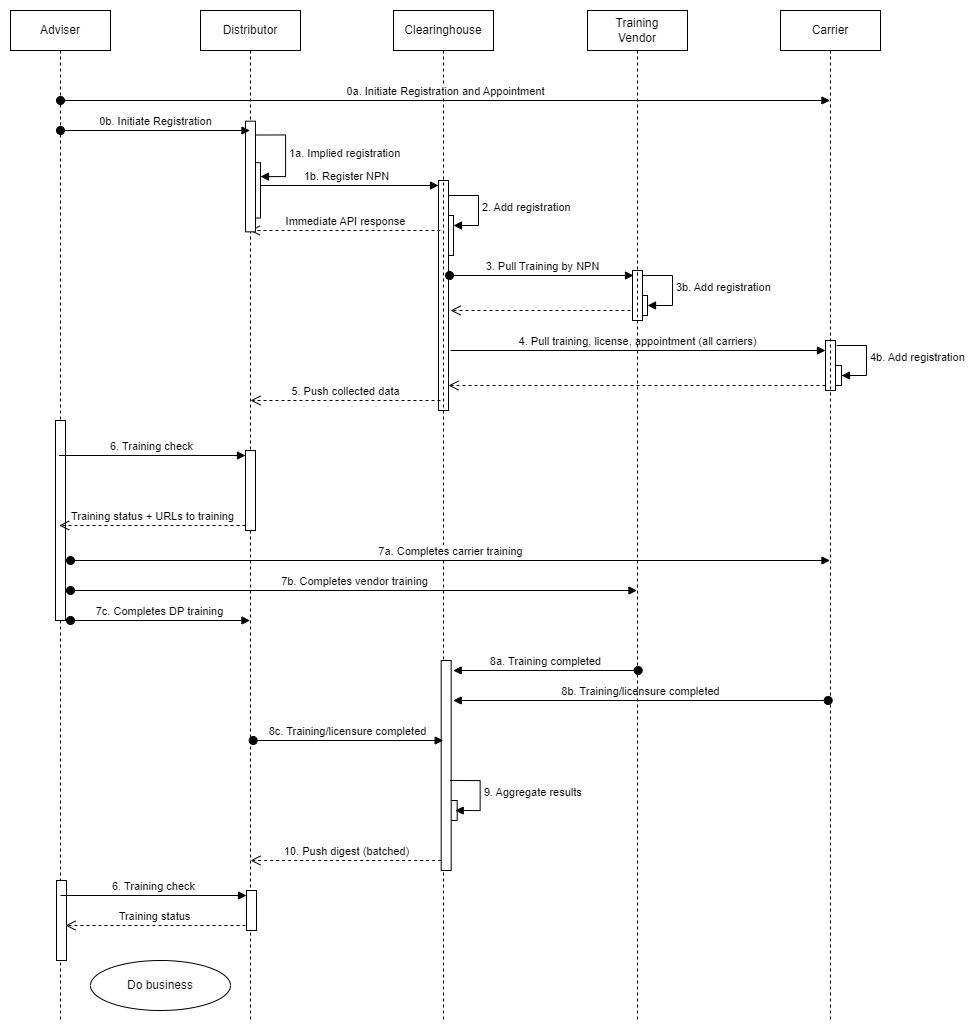

The diagram above was exported from draw.io. Its source (the exported page's mxGraphModel, read from the mxfile embedded in the PNG):
<mxGraphModel dx="2294" dy="955" grid="1" gridSize="10" guides="1" tooltips="1" connect="1" arrows="1" fold="1" page="1" pageScale="1" pageWidth="850" pageHeight="1100" math="0" shadow="0">
  <root>
    <mxCell id="0" />
    <mxCell id="1" parent="0" />
    <mxCell id="A4MI7lzfLmmGsxcYk_rY-36" value="" style="html=1;points=[[0,0,0,0,5],[0,1,0,0,-5],[1,0,0,0,5],[1,1,0,0,-5]];perimeter=orthogonalPerimeter;outlineConnect=0;targetShapes=umlLifeline;portConstraint=eastwest;newEdgeStyle={&quot;curved&quot;:0,&quot;rounded&quot;:0};" parent="1" vertex="1">
      <mxGeometry x="577" y="355" width="10" height="20" as="geometry" />
    </mxCell>
    <mxCell id="A4MI7lzfLmmGsxcYk_rY-14" value="" style="html=1;points=[[0,0,0,0,5],[0,1,0,0,-5],[1,0,0,0,5],[1,1,0,0,-5]];perimeter=orthogonalPerimeter;outlineConnect=0;targetShapes=umlLifeline;portConstraint=eastwest;newEdgeStyle={&quot;curved&quot;:0,&quot;rounded&quot;:0};" parent="1" vertex="1">
      <mxGeometry x="383" y="275" width="10" height="40" as="geometry" />
    </mxCell>
    <mxCell id="A4MI7lzfLmmGsxcYk_rY-15" value="2. Add registration" style="html=1;align=left;spacingLeft=2;endArrow=block;rounded=0;edgeStyle=orthogonalEdgeStyle;curved=0;rounded=0;" parent="1" target="A4MI7lzfLmmGsxcYk_rY-14" edge="1">
      <mxGeometry relative="1" as="geometry">
        <mxPoint x="388" y="255" as="sourcePoint" />
        <Array as="points">
          <mxPoint x="418" y="285" />
        </Array>
      </mxGeometry>
    </mxCell>
    <mxCell id="A4MI7lzfLmmGsxcYk_rY-40" value="4b. Add registration" style="html=1;align=left;spacingLeft=2;endArrow=block;rounded=0;edgeStyle=orthogonalEdgeStyle;curved=0;rounded=0;" parent="1" target="A4MI7lzfLmmGsxcYk_rY-41" edge="1">
      <mxGeometry relative="1" as="geometry">
        <mxPoint x="776" y="405" as="sourcePoint" />
        <Array as="points">
          <mxPoint x="806" y="435" />
        </Array>
      </mxGeometry>
    </mxCell>
    <mxCell id="A4MI7lzfLmmGsxcYk_rY-41" value="" style="html=1;points=[[0,0,0,0,5],[0,1,0,0,-5],[1,0,0,0,5],[1,1,0,0,-5]];perimeter=orthogonalPerimeter;outlineConnect=0;targetShapes=umlLifeline;portConstraint=eastwest;newEdgeStyle={&quot;curved&quot;:0,&quot;rounded&quot;:0};" parent="1" vertex="1">
      <mxGeometry x="771" y="425" width="10" height="20" as="geometry" />
    </mxCell>
    <mxCell id="A4MI7lzfLmmGsxcYk_rY-12" value="" style="html=1;points=[[0,0,0,0,5],[0,1,0,0,-5],[1,0,0,0,5],[1,1,0,0,-5]];perimeter=orthogonalPerimeter;outlineConnect=0;targetShapes=umlLifeline;portConstraint=eastwest;newEdgeStyle={&quot;curved&quot;:0,&quot;rounded&quot;:0};" parent="1" vertex="1">
      <mxGeometry x="378" y="240" width="10" height="230" as="geometry" />
    </mxCell>
    <mxCell id="A4MI7lzfLmmGsxcYk_rY-13" value="1b. Register NPN" style="html=1;verticalAlign=bottom;startArrow=oval;endArrow=block;startSize=8;curved=0;rounded=0;entryX=0;entryY=0;entryDx=0;entryDy=5;" parent="1" target="A4MI7lzfLmmGsxcYk_rY-12" edge="1">
      <mxGeometry relative="1" as="geometry">
        <mxPoint x="195" y="245" as="sourcePoint" />
      </mxGeometry>
    </mxCell>
    <mxCell id="A4MI7lzfLmmGsxcYk_rY-16" value="" style="html=1;points=[[0,0,0,0,5],[0,1,0,0,-5],[1,0,0,0,5],[1,1,0,0,-5]];perimeter=orthogonalPerimeter;outlineConnect=0;targetShapes=umlLifeline;portConstraint=eastwest;newEdgeStyle={&quot;curved&quot;:0,&quot;rounded&quot;:0};" parent="1" vertex="1">
      <mxGeometry x="572" y="330" width="10" height="50" as="geometry" />
    </mxCell>
    <mxCell id="A4MI7lzfLmmGsxcYk_rY-17" value="3. Pull Training by NPN" style="html=1;verticalAlign=bottom;startArrow=oval;endArrow=block;startSize=8;curved=0;rounded=0;entryX=0;entryY=0;entryDx=0;entryDy=5;" parent="1" edge="1">
      <mxGeometry relative="1" as="geometry">
        <mxPoint x="389" y="335" as="sourcePoint" />
        <mxPoint x="573" y="335" as="targetPoint" />
      </mxGeometry>
    </mxCell>
    <mxCell id="A4MI7lzfLmmGsxcYk_rY-18" value="" style="html=1;verticalAlign=bottom;endArrow=open;dashed=1;endSize=8;curved=0;rounded=0;" parent="1" edge="1">
      <mxGeometry relative="1" as="geometry">
        <mxPoint x="570" y="370" as="sourcePoint" />
        <mxPoint x="390" y="370" as="targetPoint" />
      </mxGeometry>
    </mxCell>
    <mxCell id="A4MI7lzfLmmGsxcYk_rY-19" value="" style="html=1;points=[[0,0,0,0,5],[0,1,0,0,-5],[1,0,0,0,5],[1,1,0,0,-5]];perimeter=orthogonalPerimeter;outlineConnect=0;targetShapes=umlLifeline;portConstraint=eastwest;newEdgeStyle={&quot;curved&quot;:0,&quot;rounded&quot;:0};" parent="1" vertex="1">
      <mxGeometry x="765" y="400" width="10" height="50" as="geometry" />
    </mxCell>
    <mxCell id="A4MI7lzfLmmGsxcYk_rY-20" value="4. Pull training, license, appointment (all carriers)" style="html=1;verticalAlign=bottom;endArrow=block;curved=0;rounded=0;entryX=0;entryY=0;entryDx=0;entryDy=5;" parent="1" edge="1">
      <mxGeometry relative="1" as="geometry">
        <mxPoint x="390" y="410" as="sourcePoint" />
        <mxPoint x="765" y="410" as="targetPoint" />
      </mxGeometry>
    </mxCell>
    <mxCell id="A4MI7lzfLmmGsxcYk_rY-21" value="" style="html=1;verticalAlign=bottom;endArrow=open;dashed=1;endSize=8;curved=0;rounded=0;exitX=0;exitY=1;exitDx=0;exitDy=-5;" parent="1" source="A4MI7lzfLmmGsxcYk_rY-19" target="A4MI7lzfLmmGsxcYk_rY-12" edge="1">
      <mxGeometry relative="1" as="geometry">
        <mxPoint x="390" y="465" as="targetPoint" />
      </mxGeometry>
    </mxCell>
    <mxCell id="A4MI7lzfLmmGsxcYk_rY-27" value="Immediate API response" style="html=1;verticalAlign=bottom;endArrow=open;dashed=1;endSize=8;curved=0;rounded=0;" parent="1" edge="1">
      <mxGeometry relative="1" as="geometry">
        <mxPoint x="380" y="290" as="sourcePoint" />
        <mxPoint x="189.32352941176464" y="290" as="targetPoint" />
      </mxGeometry>
    </mxCell>
    <mxCell id="A4MI7lzfLmmGsxcYk_rY-28" value="5. Push collected data" style="html=1;verticalAlign=bottom;endArrow=open;dashed=1;endSize=8;curved=0;rounded=0;" parent="1" edge="1">
      <mxGeometry relative="1" as="geometry">
        <mxPoint x="380" y="460" as="sourcePoint" />
        <mxPoint x="190" y="460" as="targetPoint" />
      </mxGeometry>
    </mxCell>
    <mxCell id="A4MI7lzfLmmGsxcYk_rY-37" value="3b. Add registration" style="html=1;align=left;spacingLeft=2;endArrow=block;rounded=0;edgeStyle=orthogonalEdgeStyle;curved=0;rounded=0;" parent="1" target="A4MI7lzfLmmGsxcYk_rY-36" edge="1">
      <mxGeometry relative="1" as="geometry">
        <mxPoint x="582" y="335" as="sourcePoint" />
        <Array as="points">
          <mxPoint x="612" y="365" />
        </Array>
      </mxGeometry>
    </mxCell>
    <mxCell id="A4MI7lzfLmmGsxcYk_rY-4" value="Distributor" style="shape=umlLifeline;perimeter=lifelinePerimeter;whiteSpace=wrap;html=1;container=1;dropTarget=0;collapsible=0;recursiveResize=0;outlineConnect=0;portConstraint=eastwest;newEdgeStyle={&quot;edgeStyle&quot;:&quot;elbowEdgeStyle&quot;,&quot;elbow&quot;:&quot;vertical&quot;,&quot;curved&quot;:0,&quot;rounded&quot;:0};" parent="1" vertex="1">
      <mxGeometry x="140" y="70" width="100" height="1010" as="geometry" />
    </mxCell>
    <mxCell id="A4MI7lzfLmmGsxcYk_rY-49" value="" style="html=1;points=[[0,0,0,0,5],[0,1,0,0,-5],[1,0,0,0,5],[1,1,0,0,-5]];perimeter=orthogonalPerimeter;outlineConnect=0;targetShapes=umlLifeline;portConstraint=eastwest;newEdgeStyle={&quot;curved&quot;:0,&quot;rounded&quot;:0};" parent="A4MI7lzfLmmGsxcYk_rY-4" vertex="1">
      <mxGeometry x="50" y="152.19178082191783" width="10" height="55.34246575342466" as="geometry" />
    </mxCell>
    <mxCell id="A4MI7lzfLmmGsxcYk_rY-50" value="1a. Implied registration" style="html=1;align=left;spacingLeft=2;endArrow=block;rounded=0;edgeStyle=orthogonalEdgeStyle;curved=0;rounded=0;" parent="A4MI7lzfLmmGsxcYk_rY-4" target="A4MI7lzfLmmGsxcYk_rY-49" edge="1">
      <mxGeometry relative="1" as="geometry">
        <mxPoint x="55" y="124.5205479452055" as="sourcePoint" />
        <Array as="points">
          <mxPoint x="85" y="166.027397260274" />
        </Array>
      </mxGeometry>
    </mxCell>
    <mxCell id="A4MI7lzfLmmGsxcYk_rY-51" value="" style="html=1;points=[[0,0,0,0,5],[0,1,0,0,-5],[1,0,0,0,5],[1,1,0,0,-5]];perimeter=orthogonalPerimeter;outlineConnect=0;targetShapes=umlLifeline;portConstraint=eastwest;newEdgeStyle={&quot;curved&quot;:0,&quot;rounded&quot;:0};" parent="A4MI7lzfLmmGsxcYk_rY-4" vertex="1">
      <mxGeometry x="45" y="110.68493150684932" width="10" height="110.68493150684932" as="geometry" />
    </mxCell>
    <mxCell id="bQgUxhrCK27RBRUvgpkn-15" value="" style="html=1;points=[[0,0,0,0,5],[0,1,0,0,-5],[1,0,0,0,5],[1,1,0,0,-5]];perimeter=orthogonalPerimeter;outlineConnect=0;targetShapes=umlLifeline;portConstraint=eastwest;newEdgeStyle={&quot;curved&quot;:0,&quot;rounded&quot;:0};" parent="A4MI7lzfLmmGsxcYk_rY-4" vertex="1">
      <mxGeometry x="45" y="440" width="10" height="80" as="geometry" />
    </mxCell>
    <mxCell id="A4MI7lzfLmmGsxcYk_rY-6" value="Clearinghouse" style="shape=umlLifeline;perimeter=lifelinePerimeter;whiteSpace=wrap;html=1;container=1;dropTarget=0;collapsible=0;recursiveResize=0;outlineConnect=0;portConstraint=eastwest;newEdgeStyle={&quot;edgeStyle&quot;:&quot;elbowEdgeStyle&quot;,&quot;elbow&quot;:&quot;vertical&quot;,&quot;curved&quot;:0,&quot;rounded&quot;:0};" parent="1" vertex="1">
      <mxGeometry x="333" y="70" width="100" height="1010" as="geometry" />
    </mxCell>
    <mxCell id="A4MI7lzfLmmGsxcYk_rY-45" value="" style="html=1;points=[[0,0,0,0,5],[0,1,0,0,-5],[1,0,0,0,5],[1,1,0,0,-5]];perimeter=orthogonalPerimeter;outlineConnect=0;targetShapes=umlLifeline;portConstraint=eastwest;newEdgeStyle={&quot;curved&quot;:0,&quot;rounded&quot;:0};" parent="A4MI7lzfLmmGsxcYk_rY-6" vertex="1">
      <mxGeometry x="53.68000000000001" y="790" width="10" height="20" as="geometry" />
    </mxCell>
    <mxCell id="A4MI7lzfLmmGsxcYk_rY-43" value="" style="html=1;points=[[0,0,0,0,5],[0,1,0,0,-5],[1,0,0,0,5],[1,1,0,0,-5]];perimeter=orthogonalPerimeter;outlineConnect=0;targetShapes=umlLifeline;portConstraint=eastwest;newEdgeStyle={&quot;curved&quot;:0,&quot;rounded&quot;:0};" parent="A4MI7lzfLmmGsxcYk_rY-6" vertex="1">
      <mxGeometry x="47.68000000000001" y="650" width="10" height="210" as="geometry" />
    </mxCell>
    <mxCell id="A4MI7lzfLmmGsxcYk_rY-31" value="8a. Training completed" style="html=1;verticalAlign=bottom;startArrow=oval;startFill=1;endArrow=block;startSize=8;curved=0;rounded=0;" parent="A4MI7lzfLmmGsxcYk_rY-6" edge="1">
      <mxGeometry width="60" relative="1" as="geometry">
        <mxPoint x="244.67999999999995" y="660" as="sourcePoint" />
        <mxPoint x="59.68000000000001" y="660" as="targetPoint" />
      </mxGeometry>
    </mxCell>
    <mxCell id="A4MI7lzfLmmGsxcYk_rY-34" value="8b. Training/licensure completed" style="html=1;verticalAlign=bottom;startArrow=oval;startFill=1;endArrow=block;startSize=8;curved=0;rounded=0;" parent="A4MI7lzfLmmGsxcYk_rY-6" edge="1">
      <mxGeometry width="60" relative="1" as="geometry">
        <mxPoint x="434.67999999999995" y="690" as="sourcePoint" />
        <mxPoint x="59.68000000000001" y="690" as="targetPoint" />
      </mxGeometry>
    </mxCell>
    <mxCell id="A4MI7lzfLmmGsxcYk_rY-42" value="8c. Training/licensure completed" style="html=1;verticalAlign=bottom;startArrow=oval;startFill=1;endArrow=block;startSize=8;curved=0;rounded=0;" parent="A4MI7lzfLmmGsxcYk_rY-6" edge="1">
      <mxGeometry width="60" relative="1" as="geometry">
        <mxPoint x="-140.32" y="730" as="sourcePoint" />
        <mxPoint x="49.68000000000001" y="730" as="targetPoint" />
      </mxGeometry>
    </mxCell>
    <mxCell id="A4MI7lzfLmmGsxcYk_rY-44" value="9. Aggregate results" style="html=1;align=left;spacingLeft=2;endArrow=block;rounded=0;edgeStyle=orthogonalEdgeStyle;curved=0;rounded=0;" parent="A4MI7lzfLmmGsxcYk_rY-6" edge="1">
      <mxGeometry relative="1" as="geometry">
        <mxPoint x="56.68000000000001" y="770" as="sourcePoint" />
        <Array as="points">
          <mxPoint x="86.68" y="800" />
        </Array>
        <mxPoint x="61.68000000000001" y="800" as="targetPoint" />
      </mxGeometry>
    </mxCell>
    <mxCell id="A4MI7lzfLmmGsxcYk_rY-46" value="10. Push digest (batched)" style="html=1;verticalAlign=bottom;endArrow=open;dashed=1;endSize=8;curved=0;rounded=0;" parent="A4MI7lzfLmmGsxcYk_rY-6" edge="1">
      <mxGeometry relative="1" as="geometry">
        <mxPoint x="47.68000000000001" y="850" as="sourcePoint" />
        <mxPoint x="-142.99647058823535" y="850" as="targetPoint" />
      </mxGeometry>
    </mxCell>
    <mxCell id="A4MI7lzfLmmGsxcYk_rY-7" value="Training&lt;div&gt;Vendor&lt;/div&gt;" style="shape=umlLifeline;perimeter=lifelinePerimeter;whiteSpace=wrap;html=1;container=1;dropTarget=0;collapsible=0;recursiveResize=0;outlineConnect=0;portConstraint=eastwest;newEdgeStyle={&quot;edgeStyle&quot;:&quot;elbowEdgeStyle&quot;,&quot;elbow&quot;:&quot;vertical&quot;,&quot;curved&quot;:0,&quot;rounded&quot;:0};" parent="1" vertex="1">
      <mxGeometry x="527" y="70" width="100" height="1010" as="geometry" />
    </mxCell>
    <mxCell id="A4MI7lzfLmmGsxcYk_rY-8" value="Carrier" style="shape=umlLifeline;perimeter=lifelinePerimeter;whiteSpace=wrap;html=1;container=1;dropTarget=0;collapsible=0;recursiveResize=0;outlineConnect=0;portConstraint=eastwest;newEdgeStyle={&quot;edgeStyle&quot;:&quot;elbowEdgeStyle&quot;,&quot;elbow&quot;:&quot;vertical&quot;,&quot;curved&quot;:0,&quot;rounded&quot;:0};" parent="1" vertex="1">
      <mxGeometry x="720" y="70" width="100" height="1010" as="geometry" />
    </mxCell>
    <mxCell id="bQgUxhrCK27RBRUvgpkn-1" value="Adviser" style="shape=umlLifeline;perimeter=lifelinePerimeter;whiteSpace=wrap;html=1;container=1;dropTarget=0;collapsible=0;recursiveResize=0;outlineConnect=0;portConstraint=eastwest;newEdgeStyle={&quot;edgeStyle&quot;:&quot;elbowEdgeStyle&quot;,&quot;elbow&quot;:&quot;vertical&quot;,&quot;curved&quot;:0,&quot;rounded&quot;:0};" parent="1" vertex="1">
      <mxGeometry x="-50" y="70" width="100" height="1010" as="geometry" />
    </mxCell>
    <mxCell id="bQgUxhrCK27RBRUvgpkn-11" value="" style="html=1;points=[[0,0,0,0,5],[0,1,0,0,-5],[1,0,0,0,5],[1,1,0,0,-5]];perimeter=orthogonalPerimeter;outlineConnect=0;targetShapes=umlLifeline;portConstraint=eastwest;newEdgeStyle={&quot;curved&quot;:0,&quot;rounded&quot;:0};" parent="bQgUxhrCK27RBRUvgpkn-1" vertex="1">
      <mxGeometry x="45" y="410" width="10" height="200" as="geometry" />
    </mxCell>
    <mxCell id="bQgUxhrCK27RBRUvgpkn-34" value="" style="html=1;points=[[0,0,0,0,5],[0,1,0,0,-5],[1,0,0,0,5],[1,1,0,0,-5]];perimeter=orthogonalPerimeter;outlineConnect=0;targetShapes=umlLifeline;portConstraint=eastwest;newEdgeStyle={&quot;curved&quot;:0,&quot;rounded&quot;:0};" parent="bQgUxhrCK27RBRUvgpkn-1" vertex="1">
      <mxGeometry x="46" y="870" width="10" height="80" as="geometry" />
    </mxCell>
    <mxCell id="bQgUxhrCK27RBRUvgpkn-6" value="0b. Initiate Registration" style="html=1;verticalAlign=bottom;startArrow=oval;startFill=1;endArrow=block;startSize=8;curved=0;rounded=0;" parent="1" target="A4MI7lzfLmmGsxcYk_rY-4" edge="1">
      <mxGeometry width="60" relative="1" as="geometry">
        <mxPoint y="190" as="sourcePoint" />
        <mxPoint x="60" y="190" as="targetPoint" />
      </mxGeometry>
    </mxCell>
    <mxCell id="bQgUxhrCK27RBRUvgpkn-7" value="0a. Initiate Registration and Appointment" style="html=1;verticalAlign=bottom;startArrow=oval;startFill=1;endArrow=block;startSize=8;curved=0;rounded=0;" parent="1" target="A4MI7lzfLmmGsxcYk_rY-8" edge="1">
      <mxGeometry width="60" relative="1" as="geometry">
        <mxPoint y="160" as="sourcePoint" />
        <mxPoint x="190" y="160" as="targetPoint" />
      </mxGeometry>
    </mxCell>
    <mxCell id="bQgUxhrCK27RBRUvgpkn-16" value="6. Training check" style="html=1;verticalAlign=bottom;endArrow=block;curved=0;rounded=0;entryX=0;entryY=0;entryDx=0;entryDy=5;" parent="1" source="bQgUxhrCK27RBRUvgpkn-1" target="bQgUxhrCK27RBRUvgpkn-15" edge="1">
      <mxGeometry relative="1" as="geometry">
        <mxPoint x="110" y="515" as="sourcePoint" />
      </mxGeometry>
    </mxCell>
    <mxCell id="bQgUxhrCK27RBRUvgpkn-17" value="Training status + URLs to training" style="html=1;verticalAlign=bottom;endArrow=open;dashed=1;endSize=8;curved=0;rounded=0;exitX=0;exitY=1;exitDx=0;exitDy=-5;" parent="1" source="bQgUxhrCK27RBRUvgpkn-15" target="bQgUxhrCK27RBRUvgpkn-1" edge="1">
      <mxGeometry relative="1" as="geometry">
        <mxPoint x="110" y="585" as="targetPoint" />
      </mxGeometry>
    </mxCell>
    <mxCell id="bQgUxhrCK27RBRUvgpkn-21" value="7a. Completes carrier training" style="html=1;verticalAlign=bottom;startArrow=oval;startFill=1;endArrow=block;startSize=8;curved=0;rounded=0;" parent="1" target="A4MI7lzfLmmGsxcYk_rY-8" edge="1">
      <mxGeometry width="60" relative="1" as="geometry">
        <mxPoint x="10" y="620" as="sourcePoint" />
        <mxPoint x="70" y="620" as="targetPoint" />
      </mxGeometry>
    </mxCell>
    <mxCell id="bQgUxhrCK27RBRUvgpkn-24" value="7b. Completes vendor training" style="html=1;verticalAlign=bottom;startArrow=oval;startFill=1;endArrow=block;startSize=8;curved=0;rounded=0;" parent="1" target="A4MI7lzfLmmGsxcYk_rY-7" edge="1">
      <mxGeometry width="60" relative="1" as="geometry">
        <mxPoint x="10" y="650" as="sourcePoint" />
        <mxPoint x="70" y="650" as="targetPoint" />
      </mxGeometry>
    </mxCell>
    <mxCell id="bQgUxhrCK27RBRUvgpkn-25" value="7c. Completes DP training" style="html=1;verticalAlign=bottom;startArrow=oval;startFill=1;endArrow=block;startSize=8;curved=0;rounded=0;" parent="1" target="A4MI7lzfLmmGsxcYk_rY-4" edge="1">
      <mxGeometry width="60" relative="1" as="geometry">
        <mxPoint x="10" y="680" as="sourcePoint" />
        <mxPoint x="70" y="680" as="targetPoint" />
      </mxGeometry>
    </mxCell>
    <mxCell id="bQgUxhrCK27RBRUvgpkn-31" value="" style="html=1;points=[[0,0,0,0,5],[0,1,0,0,-5],[1,0,0,0,5],[1,1,0,0,-5]];perimeter=orthogonalPerimeter;outlineConnect=0;targetShapes=umlLifeline;portConstraint=eastwest;newEdgeStyle={&quot;curved&quot;:0,&quot;rounded&quot;:0};" parent="1" vertex="1">
      <mxGeometry x="186" y="950" width="10" height="40" as="geometry" />
    </mxCell>
    <mxCell id="bQgUxhrCK27RBRUvgpkn-32" value="6. Training check" style="html=1;verticalAlign=bottom;endArrow=block;curved=0;rounded=0;entryX=0;entryY=0;entryDx=0;entryDy=5;" parent="1" target="bQgUxhrCK27RBRUvgpkn-31" edge="1">
      <mxGeometry relative="1" as="geometry">
        <mxPoint y="955" as="sourcePoint" />
      </mxGeometry>
    </mxCell>
    <mxCell id="bQgUxhrCK27RBRUvgpkn-33" value="Training status" style="html=1;verticalAlign=bottom;endArrow=open;dashed=1;endSize=8;curved=0;rounded=0;exitX=0;exitY=1;exitDx=0;exitDy=-5;" parent="1" edge="1">
      <mxGeometry relative="1" as="geometry">
        <mxPoint x="5" y="985" as="targetPoint" />
        <mxPoint x="185" y="985" as="sourcePoint" />
      </mxGeometry>
    </mxCell>
    <mxCell id="bQgUxhrCK27RBRUvgpkn-35" value="Do business" style="ellipse;whiteSpace=wrap;html=1;" parent="1" vertex="1">
      <mxGeometry x="30" y="1020" width="140" height="50" as="geometry" />
    </mxCell>
  </root>
</mxGraphModel>